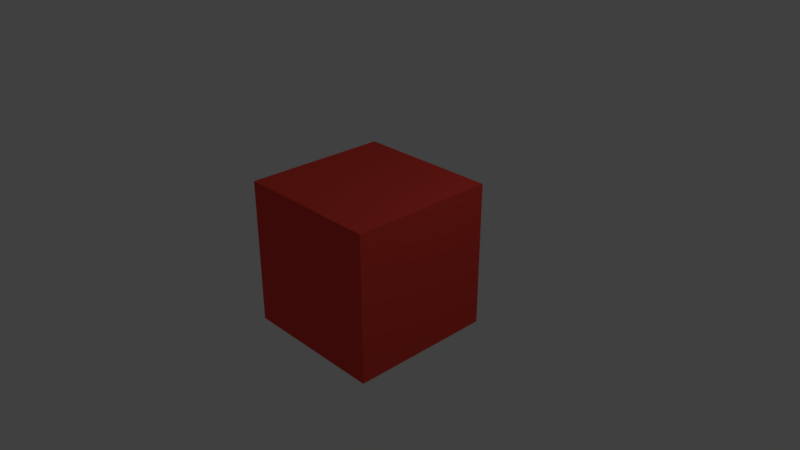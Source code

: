# Source: 280-cycles-compositing-disabled-use-node-disabled.blend  (saved by Blender 2.80.29; exported with 4.5.12 LTS)
import bpy
from mathutils import Matrix  # noqa: F401  (used for matrix-valued properties, if any)

bpy.ops.wm.read_factory_settings(use_empty=True)
scene = bpy.context.scene
scene.name = 'Scene'

# ---- collections
col_collection_1 = bpy.data.collections.new('Collection 1'); scene.collection.children.link(col_collection_1)

# ---- materials (node trees are filled in below, after node groups)
mat_material = bpy.data.materials.new('Material')
mat_material.alpha_threshold = 0.0
mat_material.diffuse_color = (0.8, 0.06105, 0.04247, 1.0)
mat_material.roughness = 0.5
mat_material.line_color = (0.0, 0.0, 0.0, 1.0)

# ---- material node trees

# ---- world
world_world = bpy.data.worlds.new('World'); scene.world = world_world
world_world.color = (0.05088, 0.05088, 0.05088)
world_world.use_sun_shadow = False
world_world.sun_shadow_jitter_overblur = 0.0
world_world.cycles.sampling_method = 'MANUAL'

# ---- cameras
cam_camera = bpy.data.cameras.new('Camera')
cam_camera.clip_end = 100.0
cam_camera.lens = 35.0
cam_camera.sensor_width = 32.0
cam_camera.sensor_height = 18.0
cam_camera.ortho_scale = 7.314
cam_camera.dof.focus_distance = 0.0

# ---- lights
light_lamp = bpy.data.lights.new('Lamp', 'POINT')
light_lamp.transmission_factor = 0.0
light_lamp.cutoff_distance = 30.0
light_lamp.energy = 100.0
light_lamp.shadow_buffer_clip_start = 1.001
light_lamp.shadow_soft_size = 0.1
light_lamp.shadow_maximum_resolution = 0.006
light_lamp.use_absolute_resolution = True

# ---- meshes
me_cube = bpy.data.meshes.new('Cube')
me_cube.from_pydata([(1.0, 1.0, -1.0), (1.0, -1.0, -1.0), (-1.0, -1.0, -1.0), (-1.0, 1.0, -1.0), (1.0, 1.0, 1.0), (1.0, -1.0, 1.0), (-1.0, -1.0, 1.0), (-1.0, 1.0, 1.0)], [], [(0, 1, 2, 3), (4, 7, 6, 5), (0, 4, 5, 1), (1, 5, 6, 2), (2, 6, 7, 3), (4, 0, 3, 7)])
me_cube.materials.append(mat_material)
me_cube.use_remesh_preserve_volume = False
me_cube.use_remesh_preserve_attributes = False
me_cube.use_mirror_vertex_groups = False
me_cube.update()

# ---- objects
ob_cube = bpy.data.objects.new('Cube', me_cube)
ob_lamp = bpy.data.objects.new('Lamp', light_lamp)
ob_camera = bpy.data.objects.new('Camera', cam_camera)

# ---- transforms, parenting, visibility, modifiers, constraints
ob_cube.location = (0.0, 0.0, 0.0)
ob_cube.lock_rotations_4d = False
ob_cube.empty_display_type = 'ARROWS'
ob_cube.lineart.crease_threshold = 0.0
ob_lamp.location = (4.076, 1.005, 5.904)
ob_lamp.rotation_euler = (0.6503, 0.05522, 1.866)
ob_lamp.lock_rotations_4d = False
ob_lamp.empty_display_type = 'ARROWS'
ob_lamp.color = (0.0, 0.0, 0.0, 0.0)
ob_lamp.lineart.crease_threshold = 0.0
ob_camera.location = (7.481, -6.508, 5.344)
ob_camera.rotation_euler = (1.109, 0.0, 0.8149)
ob_camera.lock_rotations_4d = False
ob_camera.empty_display_type = 'ARROWS'
ob_camera.color = (0.0, 0.0, 0.0, 0.0)
ob_camera.display_type = 'WIRE'
ob_camera.lineart.crease_threshold = 0.0

# ---- collection membership
col_collection_1.objects.link(ob_cube)
col_collection_1.objects.link(ob_lamp)
col_collection_1.objects.link(ob_camera)

# ---- scene / render settings (as saved in the file)
scene.camera = ob_camera
scene.frame_start = 1; scene.frame_end = 250; scene.frame_set(1)
scene.render.engine = 'CYCLES'
scene.render.resolution_percentage = 50
scene.render.dither_intensity = 0.0
scene.render.use_compositing = False
scene.cycles.use_denoising = False
scene.cycles.samples = 128
scene.cycles.sampling_pattern = 'TABULATED_SOBOL'
scene.cycles.light_sampling_threshold = 0.0
scene.cycles.use_adaptive_sampling = False
scene.cycles.use_light_tree = False
scene.cycles.blur_glossy = 0.0
scene.cycles.sample_clamp_indirect = 0.0
scene.view_settings.view_transform = 'Standard'
bpy.context.view_layer.update()
